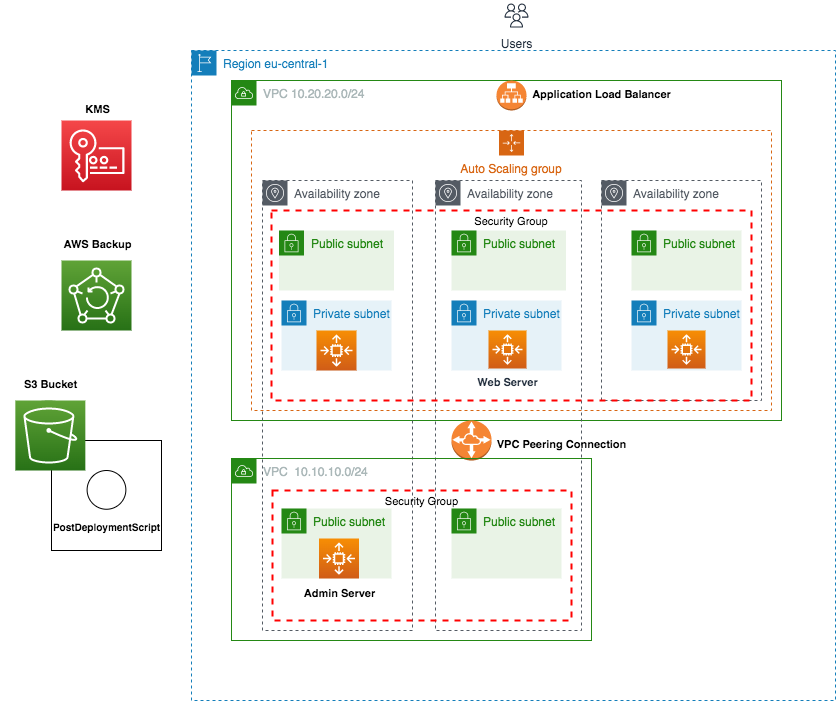

The diagram above was exported from draw.io. Its source (the exported page's mxGraphModel, read from the mxfile embedded in the PNG):
<mxGraphModel dx="1186" dy="589" grid="1" gridSize="10" guides="1" tooltips="1" connect="1" arrows="1" fold="1" page="1" pageScale="1" pageWidth="827" pageHeight="1169" math="0" shadow="0">
  <root>
    <mxCell id="0" />
    <mxCell id="1" parent="0" />
    <mxCell id="QJzzKh_0HI1vegh9oOFK-2" value="" style="sketch=0;points=[[0,0,0],[0.25,0,0],[0.5,0,0],[0.75,0,0],[1,0,0],[0,1,0],[0.25,1,0],[0.5,1,0],[0.75,1,0],[1,1,0],[0,0.25,0],[0,0.5,0],[0,0.75,0],[1,0.25,0],[1,0.5,0],[1,0.75,0]];outlineConnect=0;fontColor=#232F3E;gradientColor=#60A337;gradientDirection=north;fillColor=#277116;strokeColor=#ffffff;dashed=0;verticalLabelPosition=bottom;verticalAlign=top;align=center;html=1;fontSize=12;fontStyle=0;aspect=fixed;shape=mxgraph.aws4.resourceIcon;resIcon=mxgraph.aws4.backup;" parent="1" vertex="1">
      <mxGeometry x="70" y="300" width="70" height="70" as="geometry" />
    </mxCell>
    <mxCell id="QJzzKh_0HI1vegh9oOFK-3" value="" style="sketch=0;points=[[0,0,0],[0.25,0,0],[0.5,0,0],[0.75,0,0],[1,0,0],[0,1,0],[0.25,1,0],[0.5,1,0],[0.75,1,0],[1,1,0],[0,0.25,0],[0,0.5,0],[0,0.75,0],[1,0.25,0],[1,0.5,0],[1,0.75,0]];outlineConnect=0;fontColor=#232F3E;gradientColor=#F54749;gradientDirection=north;fillColor=#C7131F;strokeColor=#ffffff;dashed=0;verticalLabelPosition=bottom;verticalAlign=top;align=center;html=1;fontSize=12;fontStyle=0;aspect=fixed;shape=mxgraph.aws4.resourceIcon;resIcon=mxgraph.aws4.key_management_service;" parent="1" vertex="1">
      <mxGeometry x="70" y="160" width="70" height="70" as="geometry" />
    </mxCell>
    <mxCell id="QJzzKh_0HI1vegh9oOFK-5" value="" style="whiteSpace=wrap;html=1;aspect=fixed;" parent="1" vertex="1">
      <mxGeometry x="60" y="480" width="110" height="110" as="geometry" />
    </mxCell>
    <mxCell id="QJzzKh_0HI1vegh9oOFK-6" value="" style="ellipse;whiteSpace=wrap;html=1;aspect=fixed;" parent="1" vertex="1">
      <mxGeometry x="95.61999999999999" y="510" width="38.75" height="38.75" as="geometry" />
    </mxCell>
    <mxCell id="QJzzKh_0HI1vegh9oOFK-4" value="" style="sketch=0;outlineConnect=0;fontColor=#232F3E;gradientColor=none;fillColor=#3F8624;strokeColor=none;dashed=0;verticalLabelPosition=bottom;verticalAlign=top;align=center;html=1;fontSize=12;fontStyle=0;aspect=fixed;pointerEvents=1;shape=mxgraph.aws4.bucket;" parent="1" vertex="1">
      <mxGeometry x="30" y="440" width="57.69" height="60" as="geometry" />
    </mxCell>
    <mxCell id="QJzzKh_0HI1vegh9oOFK-1" value="Region eu-central-1" style="points=[[0,0],[0.25,0],[0.5,0],[0.75,0],[1,0],[1,0.25],[1,0.5],[1,0.75],[1,1],[0.75,1],[0.5,1],[0.25,1],[0,1],[0,0.75],[0,0.5],[0,0.25]];outlineConnect=0;gradientColor=none;html=1;whiteSpace=wrap;fontSize=12;fontStyle=0;container=1;pointerEvents=0;collapsible=0;recursiveResize=0;shape=mxgraph.aws4.group;grIcon=mxgraph.aws4.group_region;strokeColor=#147EBA;fillColor=none;verticalAlign=top;align=left;spacingLeft=30;fontColor=#147EBA;dashed=1;" parent="1" vertex="1">
      <mxGeometry x="200" y="90" width="644" height="650" as="geometry" />
    </mxCell>
    <mxCell id="QJzzKh_0HI1vegh9oOFK-13" value="VPC 10.20.20.0/24" style="points=[[0,0],[0.25,0],[0.5,0],[0.75,0],[1,0],[1,0.25],[1,0.5],[1,0.75],[1,1],[0.75,1],[0.5,1],[0.25,1],[0,1],[0,0.75],[0,0.5],[0,0.25]];outlineConnect=0;gradientColor=none;html=1;whiteSpace=wrap;fontSize=12;fontStyle=0;container=1;pointerEvents=0;collapsible=0;recursiveResize=0;shape=mxgraph.aws4.group;grIcon=mxgraph.aws4.group_vpc;strokeColor=#248814;fillColor=none;verticalAlign=top;align=left;spacingLeft=30;fontColor=#AAB7B8;dashed=0;" parent="QJzzKh_0HI1vegh9oOFK-1" vertex="1">
      <mxGeometry x="40" y="30" width="550" height="340" as="geometry" />
    </mxCell>
    <mxCell id="QJzzKh_0HI1vegh9oOFK-18" value="Auto Scaling group" style="points=[[0,0],[0.25,0],[0.5,0],[0.75,0],[1,0],[1,0.25],[1,0.5],[1,0.75],[1,1],[0.75,1],[0.5,1],[0.25,1],[0,1],[0,0.75],[0,0.5],[0,0.25]];outlineConnect=0;gradientColor=none;html=1;whiteSpace=wrap;fontSize=12;fontStyle=0;container=1;pointerEvents=0;collapsible=0;recursiveResize=0;shape=mxgraph.aws4.groupCenter;grIcon=mxgraph.aws4.group_auto_scaling_group;grStroke=1;strokeColor=#D86613;fillColor=none;verticalAlign=top;align=center;fontColor=#D86613;dashed=1;spacingTop=25;" parent="QJzzKh_0HI1vegh9oOFK-13" vertex="1">
      <mxGeometry x="20" y="50" width="520" height="280" as="geometry" />
    </mxCell>
    <mxCell id="QJzzKh_0HI1vegh9oOFK-7" value="Availability zone&amp;nbsp;" style="sketch=0;outlineConnect=0;gradientColor=none;html=1;whiteSpace=wrap;fontSize=12;fontStyle=0;shape=mxgraph.aws4.group;grIcon=mxgraph.aws4.group_availability_zone;strokeColor=#545B64;fillColor=none;verticalAlign=top;align=left;spacingLeft=30;fontColor=#545B64;dashed=1;" parent="QJzzKh_0HI1vegh9oOFK-18" vertex="1">
      <mxGeometry x="11" y="50" width="150" height="450" as="geometry" />
    </mxCell>
    <mxCell id="QJzzKh_0HI1vegh9oOFK-9" value="Availability zone&amp;nbsp;" style="sketch=0;outlineConnect=0;gradientColor=none;html=1;whiteSpace=wrap;fontSize=12;fontStyle=0;shape=mxgraph.aws4.group;grIcon=mxgraph.aws4.group_availability_zone;strokeColor=#545B64;fillColor=none;verticalAlign=top;align=left;spacingLeft=30;fontColor=#545B64;dashed=1;" parent="QJzzKh_0HI1vegh9oOFK-18" vertex="1">
      <mxGeometry x="184" y="50" width="146" height="450" as="geometry" />
    </mxCell>
    <mxCell id="QJzzKh_0HI1vegh9oOFK-8" value="Availability zone&amp;nbsp;" style="sketch=0;outlineConnect=0;gradientColor=none;html=1;whiteSpace=wrap;fontSize=12;fontStyle=0;shape=mxgraph.aws4.group;grIcon=mxgraph.aws4.group_availability_zone;strokeColor=#545B64;fillColor=none;verticalAlign=top;align=left;spacingLeft=30;fontColor=#545B64;dashed=1;" parent="QJzzKh_0HI1vegh9oOFK-18" vertex="1">
      <mxGeometry x="350" y="50" width="160" height="220" as="geometry" />
    </mxCell>
    <mxCell id="yEzx6nSBAS0WSFYgbDc1-7" value="Public subnet" style="points=[[0,0],[0.25,0],[0.5,0],[0.75,0],[1,0],[1,0.25],[1,0.5],[1,0.75],[1,1],[0.75,1],[0.5,1],[0.25,1],[0,1],[0,0.75],[0,0.5],[0,0.25]];outlineConnect=0;gradientColor=none;html=1;whiteSpace=wrap;fontSize=12;fontStyle=0;container=1;pointerEvents=0;collapsible=0;recursiveResize=0;shape=mxgraph.aws4.group;grIcon=mxgraph.aws4.group_security_group;grStroke=0;strokeColor=#248814;fillColor=#E9F3E6;verticalAlign=top;align=left;spacingLeft=30;fontColor=#248814;dashed=0;" vertex="1" parent="QJzzKh_0HI1vegh9oOFK-18">
      <mxGeometry x="27.5" y="100" width="115" height="60" as="geometry" />
    </mxCell>
    <mxCell id="yEzx6nSBAS0WSFYgbDc1-6" value="Public subnet" style="points=[[0,0],[0.25,0],[0.5,0],[0.75,0],[1,0],[1,0.25],[1,0.5],[1,0.75],[1,1],[0.75,1],[0.5,1],[0.25,1],[0,1],[0,0.75],[0,0.5],[0,0.25]];outlineConnect=0;gradientColor=none;html=1;whiteSpace=wrap;fontSize=12;fontStyle=0;container=1;pointerEvents=0;collapsible=0;recursiveResize=0;shape=mxgraph.aws4.group;grIcon=mxgraph.aws4.group_security_group;grStroke=0;strokeColor=#248814;fillColor=#E9F3E6;verticalAlign=top;align=left;spacingLeft=30;fontColor=#248814;dashed=0;" vertex="1" parent="QJzzKh_0HI1vegh9oOFK-18">
      <mxGeometry x="200" y="100" width="114.5" height="60" as="geometry" />
    </mxCell>
    <mxCell id="yEzx6nSBAS0WSFYgbDc1-5" value="Public subnet" style="points=[[0,0],[0.25,0],[0.5,0],[0.75,0],[1,0],[1,0.25],[1,0.5],[1,0.75],[1,1],[0.75,1],[0.5,1],[0.25,1],[0,1],[0,0.75],[0,0.5],[0,0.25]];outlineConnect=0;gradientColor=none;html=1;whiteSpace=wrap;fontSize=12;fontStyle=0;container=1;pointerEvents=0;collapsible=0;recursiveResize=0;shape=mxgraph.aws4.group;grIcon=mxgraph.aws4.group_security_group;grStroke=0;strokeColor=#248814;fillColor=#E9F3E6;verticalAlign=top;align=left;spacingLeft=30;fontColor=#248814;dashed=0;" vertex="1" parent="QJzzKh_0HI1vegh9oOFK-18">
      <mxGeometry x="380" y="100" width="110" height="60" as="geometry" />
    </mxCell>
    <mxCell id="yEzx6nSBAS0WSFYgbDc1-22" value="" style="outlineConnect=0;dashed=0;verticalLabelPosition=bottom;verticalAlign=top;align=center;html=1;shape=mxgraph.aws3.vpc_peering;fillColor=#F58534;gradientColor=none;" vertex="1" parent="QJzzKh_0HI1vegh9oOFK-18">
      <mxGeometry x="200" y="290" width="40" height="40" as="geometry" />
    </mxCell>
    <mxCell id="yEzx6nSBAS0WSFYgbDc1-29" value="Private subnet" style="points=[[0,0],[0.25,0],[0.5,0],[0.75,0],[1,0],[1,0.25],[1,0.5],[1,0.75],[1,1],[0.75,1],[0.5,1],[0.25,1],[0,1],[0,0.75],[0,0.5],[0,0.25]];outlineConnect=0;gradientColor=none;html=1;whiteSpace=wrap;fontSize=12;fontStyle=0;container=1;pointerEvents=0;collapsible=0;recursiveResize=0;shape=mxgraph.aws4.group;grIcon=mxgraph.aws4.group_security_group;grStroke=0;strokeColor=#147EBA;fillColor=#E6F2F8;verticalAlign=top;align=left;spacingLeft=30;fontColor=#147EBA;dashed=0;" vertex="1" parent="QJzzKh_0HI1vegh9oOFK-18">
      <mxGeometry x="30" y="170" width="110" height="70" as="geometry" />
    </mxCell>
    <mxCell id="yEzx6nSBAS0WSFYgbDc1-31" value="Private subnet" style="points=[[0,0],[0.25,0],[0.5,0],[0.75,0],[1,0],[1,0.25],[1,0.5],[1,0.75],[1,1],[0.75,1],[0.5,1],[0.25,1],[0,1],[0,0.75],[0,0.5],[0,0.25]];outlineConnect=0;gradientColor=none;html=1;whiteSpace=wrap;fontSize=12;fontStyle=0;container=1;pointerEvents=0;collapsible=0;recursiveResize=0;shape=mxgraph.aws4.group;grIcon=mxgraph.aws4.group_security_group;grStroke=0;strokeColor=#147EBA;fillColor=#E6F2F8;verticalAlign=top;align=left;spacingLeft=30;fontColor=#147EBA;dashed=0;" vertex="1" parent="QJzzKh_0HI1vegh9oOFK-18">
      <mxGeometry x="200" y="170" width="110" height="70" as="geometry" />
    </mxCell>
    <mxCell id="yEzx6nSBAS0WSFYgbDc1-32" value="Private subnet" style="points=[[0,0],[0.25,0],[0.5,0],[0.75,0],[1,0],[1,0.25],[1,0.5],[1,0.75],[1,1],[0.75,1],[0.5,1],[0.25,1],[0,1],[0,0.75],[0,0.5],[0,0.25]];outlineConnect=0;gradientColor=none;html=1;whiteSpace=wrap;fontSize=12;fontStyle=0;container=1;pointerEvents=0;collapsible=0;recursiveResize=0;shape=mxgraph.aws4.group;grIcon=mxgraph.aws4.group_security_group;grStroke=0;strokeColor=#147EBA;fillColor=#E6F2F8;verticalAlign=top;align=left;spacingLeft=30;fontColor=#147EBA;dashed=0;" vertex="1" parent="QJzzKh_0HI1vegh9oOFK-18">
      <mxGeometry x="380" y="170" width="110" height="70" as="geometry" />
    </mxCell>
    <mxCell id="yEzx6nSBAS0WSFYgbDc1-17" value="" style="sketch=0;points=[[0,0,0],[0.25,0,0],[0.5,0,0],[0.75,0,0],[1,0,0],[0,1,0],[0.25,1,0],[0.5,1,0],[0.75,1,0],[1,1,0],[0,0.25,0],[0,0.5,0],[0,0.75,0],[1,0.25,0],[1,0.5,0],[1,0.75,0]];outlineConnect=0;fontColor=#232F3E;gradientColor=#F78E04;gradientDirection=north;fillColor=#D05C17;strokeColor=#ffffff;dashed=0;verticalLabelPosition=bottom;verticalAlign=top;align=center;html=1;fontSize=12;fontStyle=0;aspect=fixed;shape=mxgraph.aws4.resourceIcon;resIcon=mxgraph.aws4.auto_scaling2;" vertex="1" parent="yEzx6nSBAS0WSFYgbDc1-32">
      <mxGeometry x="36" y="30" width="38" height="38" as="geometry" />
    </mxCell>
    <mxCell id="yEzx6nSBAS0WSFYgbDc1-16" value="" style="sketch=0;points=[[0,0,0],[0.25,0,0],[0.5,0,0],[0.75,0,0],[1,0,0],[0,1,0],[0.25,1,0],[0.5,1,0],[0.75,1,0],[1,1,0],[0,0.25,0],[0,0.5,0],[0,0.75,0],[1,0.25,0],[1,0.5,0],[1,0.75,0]];outlineConnect=0;fontColor=#232F3E;gradientColor=#F78E04;gradientDirection=north;fillColor=#D05C17;strokeColor=#ffffff;dashed=0;verticalLabelPosition=bottom;verticalAlign=top;align=center;html=1;fontSize=12;fontStyle=0;aspect=fixed;shape=mxgraph.aws4.resourceIcon;resIcon=mxgraph.aws4.auto_scaling2;" vertex="1" parent="QJzzKh_0HI1vegh9oOFK-18">
      <mxGeometry x="65" y="200" width="40" height="40" as="geometry" />
    </mxCell>
    <mxCell id="yEzx6nSBAS0WSFYgbDc1-18" value="&lt;b&gt;&lt;font style=&quot;font-size: 11px;&quot;&gt;Web Server&lt;/font&gt;&lt;/b&gt;" style="sketch=0;points=[[0,0,0],[0.25,0,0],[0.5,0,0],[0.75,0,0],[1,0,0],[0,1,0],[0.25,1,0],[0.5,1,0],[0.75,1,0],[1,1,0],[0,0.25,0],[0,0.5,0],[0,0.75,0],[1,0.25,0],[1,0.5,0],[1,0.75,0]];outlineConnect=0;fontColor=#232F3E;gradientColor=#F78E04;gradientDirection=north;fillColor=#D05C17;strokeColor=#ffffff;dashed=0;verticalLabelPosition=bottom;verticalAlign=top;align=center;html=1;fontSize=12;fontStyle=0;aspect=fixed;shape=mxgraph.aws4.resourceIcon;resIcon=mxgraph.aws4.auto_scaling2;" vertex="1" parent="QJzzKh_0HI1vegh9oOFK-18">
      <mxGeometry x="237" y="200" width="38" height="38" as="geometry" />
    </mxCell>
    <mxCell id="QJzzKh_0HI1vegh9oOFK-16" value="VPC&amp;nbsp; 10.10.10.0/24" style="points=[[0,0],[0.25,0],[0.5,0],[0.75,0],[1,0],[1,0.25],[1,0.5],[1,0.75],[1,1],[0.75,1],[0.5,1],[0.25,1],[0,1],[0,0.75],[0,0.5],[0,0.25]];outlineConnect=0;gradientColor=none;html=1;whiteSpace=wrap;fontSize=12;fontStyle=0;container=1;pointerEvents=0;collapsible=0;recursiveResize=0;shape=mxgraph.aws4.group;grIcon=mxgraph.aws4.group_vpc;strokeColor=#248814;fillColor=none;verticalAlign=top;align=left;spacingLeft=30;fontColor=#AAB7B8;dashed=0;" parent="QJzzKh_0HI1vegh9oOFK-18" vertex="1">
      <mxGeometry x="-20" y="328" width="360" height="182" as="geometry" />
    </mxCell>
    <mxCell id="yEzx6nSBAS0WSFYgbDc1-3" value="Public subnet" style="points=[[0,0],[0.25,0],[0.5,0],[0.75,0],[1,0],[1,0.25],[1,0.5],[1,0.75],[1,1],[0.75,1],[0.5,1],[0.25,1],[0,1],[0,0.75],[0,0.5],[0,0.25]];outlineConnect=0;gradientColor=none;html=1;whiteSpace=wrap;fontSize=12;fontStyle=0;container=1;pointerEvents=0;collapsible=0;recursiveResize=0;shape=mxgraph.aws4.group;grIcon=mxgraph.aws4.group_security_group;grStroke=0;strokeColor=#248814;fillColor=#E9F3E6;verticalAlign=top;align=left;spacingLeft=30;fontColor=#248814;dashed=0;" vertex="1" parent="QJzzKh_0HI1vegh9oOFK-16">
      <mxGeometry x="50" y="50" width="110" height="70" as="geometry" />
    </mxCell>
    <mxCell id="yEzx6nSBAS0WSFYgbDc1-20" value="" style="sketch=0;points=[[0,0,0],[0.25,0,0],[0.5,0,0],[0.75,0,0],[1,0,0],[0,1,0],[0.25,1,0],[0.5,1,0],[0.75,1,0],[1,1,0],[0,0.25,0],[0,0.5,0],[0,0.75,0],[1,0.25,0],[1,0.5,0],[1,0.75,0]];outlineConnect=0;fontColor=#232F3E;gradientColor=#F78E04;gradientDirection=north;fillColor=#D05C17;strokeColor=#ffffff;dashed=0;verticalLabelPosition=bottom;verticalAlign=top;align=center;html=1;fontSize=12;fontStyle=0;aspect=fixed;shape=mxgraph.aws4.resourceIcon;resIcon=mxgraph.aws4.auto_scaling2;" vertex="1" parent="yEzx6nSBAS0WSFYgbDc1-3">
      <mxGeometry x="37.5" y="30" width="40" height="40" as="geometry" />
    </mxCell>
    <mxCell id="yEzx6nSBAS0WSFYgbDc1-4" value="Public subnet" style="points=[[0,0],[0.25,0],[0.5,0],[0.75,0],[1,0],[1,0.25],[1,0.5],[1,0.75],[1,1],[0.75,1],[0.5,1],[0.25,1],[0,1],[0,0.75],[0,0.5],[0,0.25]];outlineConnect=0;gradientColor=none;html=1;whiteSpace=wrap;fontSize=12;fontStyle=0;container=1;pointerEvents=0;collapsible=0;recursiveResize=0;shape=mxgraph.aws4.group;grIcon=mxgraph.aws4.group_security_group;grStroke=0;strokeColor=#248814;fillColor=#E9F3E6;verticalAlign=top;align=left;spacingLeft=30;fontColor=#248814;dashed=0;" vertex="1" parent="QJzzKh_0HI1vegh9oOFK-16">
      <mxGeometry x="220" y="50" width="110" height="70" as="geometry" />
    </mxCell>
    <mxCell id="yEzx6nSBAS0WSFYgbDc1-27" value="&lt;font style=&quot;font-size: 11px;&quot;&gt;Admin Server&lt;/font&gt;" style="text;strokeColor=none;fillColor=none;html=1;fontSize=24;fontStyle=1;verticalAlign=middle;align=center;" vertex="1" parent="QJzzKh_0HI1vegh9oOFK-16">
      <mxGeometry x="57.5" y="130" width="100" as="geometry" />
    </mxCell>
    <mxCell id="yEzx6nSBAS0WSFYgbDc1-72" style="edgeStyle=orthogonalEdgeStyle;rounded=0;orthogonalLoop=1;jettySize=auto;html=1;exitX=0.5;exitY=1;exitDx=0;exitDy=0;entryX=0.5;entryY=0;entryDx=0;entryDy=0;fontSize=11;" edge="1" parent="QJzzKh_0HI1vegh9oOFK-16" source="yEzx6nSBAS0WSFYgbDc1-27" target="yEzx6nSBAS0WSFYgbDc1-27">
      <mxGeometry relative="1" as="geometry" />
    </mxCell>
    <mxCell id="yEzx6nSBAS0WSFYgbDc1-69" value="Security Group" style="fontStyle=0;verticalAlign=top;align=center;spacingTop=-2;fillColor=none;rounded=0;whiteSpace=wrap;html=1;strokeColor=#FF0000;strokeWidth=2;dashed=1;container=1;collapsible=0;expand=0;recursiveResize=0;fontSize=11;" vertex="1" parent="QJzzKh_0HI1vegh9oOFK-18">
      <mxGeometry x="21" y="360" width="299" height="130" as="geometry" />
    </mxCell>
    <mxCell id="QJzzKh_0HI1vegh9oOFK-20" value="" style="outlineConnect=0;dashed=0;verticalLabelPosition=bottom;verticalAlign=top;align=center;html=1;shape=mxgraph.aws3.application_load_balancer;fillColor=#F58534;gradientColor=none;" parent="QJzzKh_0HI1vegh9oOFK-13" vertex="1">
      <mxGeometry x="265" width="30" height="30" as="geometry" />
    </mxCell>
    <mxCell id="yEzx6nSBAS0WSFYgbDc1-35" value="&lt;font style=&quot;font-size: 11px;&quot;&gt;&lt;font style=&quot;&quot;&gt;Application&lt;/font&gt; &lt;font style=&quot;&quot;&gt;Load&lt;/font&gt; &lt;font style=&quot;&quot;&gt;Balancer&lt;/font&gt;&lt;/font&gt;" style="text;strokeColor=none;fillColor=none;html=1;fontSize=24;fontStyle=1;verticalAlign=middle;align=center;" vertex="1" parent="QJzzKh_0HI1vegh9oOFK-13">
      <mxGeometry x="320" y="-10" width="100" height="40" as="geometry" />
    </mxCell>
    <mxCell id="yEzx6nSBAS0WSFYgbDc1-23" value="&lt;font style=&quot;font-size: 11px;&quot;&gt;KMS&lt;/font&gt;" style="text;strokeColor=none;fillColor=none;html=1;fontSize=24;fontStyle=1;verticalAlign=middle;align=center;" vertex="1" parent="1">
      <mxGeometry x="72.51" y="140" width="67.49" height="10" as="geometry" />
    </mxCell>
    <mxCell id="yEzx6nSBAS0WSFYgbDc1-24" value="&lt;font style=&quot;font-size: 11px;&quot;&gt;AWS Backup&lt;/font&gt;" style="text;strokeColor=none;fillColor=none;html=1;fontSize=24;fontStyle=1;verticalAlign=middle;align=center;" vertex="1" parent="1">
      <mxGeometry x="56.25" y="260" width="100" height="40" as="geometry" />
    </mxCell>
    <mxCell id="yEzx6nSBAS0WSFYgbDc1-26" value="&lt;font style=&quot;font-size: 11px;&quot;&gt;S3 Bucket&lt;/font&gt;" style="text;strokeColor=none;fillColor=none;html=1;fontSize=24;fontStyle=1;verticalAlign=middle;align=center;" vertex="1" parent="1">
      <mxGeometry x="8.839999999999996" y="400" width="100" height="40" as="geometry" />
    </mxCell>
    <mxCell id="yEzx6nSBAS0WSFYgbDc1-28" value="&lt;font style=&quot;font-size: 11px;&quot;&gt;VPC Peering Connection&lt;/font&gt;" style="text;strokeColor=none;fillColor=none;html=1;fontSize=24;fontStyle=1;verticalAlign=middle;align=center;" vertex="1" parent="1">
      <mxGeometry x="520" y="460" width="100" height="40" as="geometry" />
    </mxCell>
    <mxCell id="yEzx6nSBAS0WSFYgbDc1-33" value="" style="sketch=0;points=[[0,0,0],[0.25,0,0],[0.5,0,0],[0.75,0,0],[1,0,0],[0,1,0],[0.25,1,0],[0.5,1,0],[0.75,1,0],[1,1,0],[0,0.25,0],[0,0.5,0],[0,0.75,0],[1,0.25,0],[1,0.5,0],[1,0.75,0]];outlineConnect=0;fontColor=#232F3E;gradientColor=#60A337;gradientDirection=north;fillColor=#277116;strokeColor=#ffffff;dashed=0;verticalLabelPosition=bottom;verticalAlign=top;align=center;html=1;fontSize=12;fontStyle=0;aspect=fixed;shape=mxgraph.aws4.resourceIcon;resIcon=mxgraph.aws4.s3;" vertex="1" parent="1">
      <mxGeometry x="23.84" y="440" width="70" height="70" as="geometry" />
    </mxCell>
    <mxCell id="yEzx6nSBAS0WSFYgbDc1-45" value="Users" style="sketch=0;outlineConnect=0;fontColor=#232F3E;gradientColor=none;strokeColor=#232F3E;fillColor=#ffffff;dashed=0;verticalLabelPosition=bottom;verticalAlign=top;align=center;html=1;fontSize=12;fontStyle=0;aspect=fixed;shape=mxgraph.aws4.resourceIcon;resIcon=mxgraph.aws4.users;" vertex="1" parent="1">
      <mxGeometry x="510" y="40" width="30" height="30" as="geometry" />
    </mxCell>
    <mxCell id="yEzx6nSBAS0WSFYgbDc1-52" value="&lt;font style=&quot;font-size: 10px;&quot;&gt;&lt;font style=&quot;&quot;&gt;Post&lt;/font&gt;&lt;font style=&quot;&quot;&gt;Deployment&lt;/font&gt;&lt;font style=&quot;&quot;&gt;Script&lt;/font&gt;&lt;/font&gt;" style="text;strokeColor=none;fillColor=none;html=1;fontSize=24;fontStyle=1;verticalAlign=middle;align=center;" vertex="1" parent="1">
      <mxGeometry x="70" y="545" width="90" height="35" as="geometry" />
    </mxCell>
    <mxCell id="yEzx6nSBAS0WSFYgbDc1-68" value="Security Group" style="fontStyle=0;verticalAlign=top;align=center;spacingTop=-2;fillColor=none;rounded=0;whiteSpace=wrap;html=1;strokeColor=#FF0000;strokeWidth=2;dashed=1;container=1;collapsible=0;expand=0;recursiveResize=0;fontSize=11;" vertex="1" parent="1">
      <mxGeometry x="280" y="250" width="480" height="190" as="geometry" />
    </mxCell>
  </root>
</mxGraphModel>